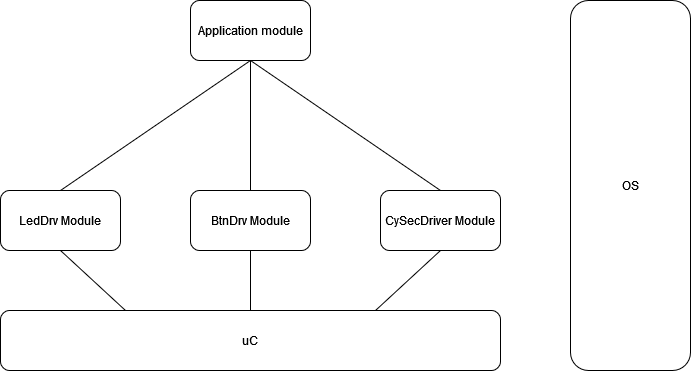

The diagram above was exported from draw.io. Its source (the exported page's mxGraphModel, read from the mxfile embedded in the PNG):
<mxGraphModel dx="1434" dy="746" grid="1" gridSize="10" guides="1" tooltips="1" connect="1" arrows="1" fold="1" page="1" pageScale="1" pageWidth="850" pageHeight="1100" math="0" shadow="0">
  <root>
    <mxCell id="0" />
    <mxCell id="1" parent="0" />
    <mxCell id="XElNqVI61pguakpsYzzi-1" value="Application module" style="rounded=1;whiteSpace=wrap;html=1;" parent="1" vertex="1">
      <mxGeometry x="260" y="80" width="120" height="60" as="geometry" />
    </mxCell>
    <mxCell id="XElNqVI61pguakpsYzzi-2" value="LedDrv Module" style="rounded=1;whiteSpace=wrap;html=1;" parent="1" vertex="1">
      <mxGeometry x="70" y="270" width="120" height="60" as="geometry" />
    </mxCell>
    <mxCell id="XElNqVI61pguakpsYzzi-3" value="BtnDrv Module" style="rounded=1;whiteSpace=wrap;html=1;" parent="1" vertex="1">
      <mxGeometry x="260" y="270" width="120" height="60" as="geometry" />
    </mxCell>
    <mxCell id="XElNqVI61pguakpsYzzi-4" value="CySecDriver Module" style="rounded=1;whiteSpace=wrap;html=1;" parent="1" vertex="1">
      <mxGeometry x="450" y="270" width="120" height="60" as="geometry" />
    </mxCell>
    <mxCell id="XElNqVI61pguakpsYzzi-5" value="OS" style="rounded=1;whiteSpace=wrap;html=1;" parent="1" vertex="1">
      <mxGeometry x="640" y="80" width="120" height="370" as="geometry" />
    </mxCell>
    <mxCell id="XElNqVI61pguakpsYzzi-6" value="uC" style="rounded=1;whiteSpace=wrap;html=1;" parent="1" vertex="1">
      <mxGeometry x="70" y="390" width="500" height="60" as="geometry" />
    </mxCell>
    <mxCell id="XElNqVI61pguakpsYzzi-7" value="" style="endArrow=none;html=1;rounded=0;entryX=0.5;entryY=1;entryDx=0;entryDy=0;exitX=0.5;exitY=0;exitDx=0;exitDy=0;" parent="1" source="XElNqVI61pguakpsYzzi-2" target="XElNqVI61pguakpsYzzi-1" edge="1">
      <mxGeometry width="50" height="50" relative="1" as="geometry">
        <mxPoint x="400" y="310" as="sourcePoint" />
        <mxPoint x="450" y="260" as="targetPoint" />
      </mxGeometry>
    </mxCell>
    <mxCell id="XElNqVI61pguakpsYzzi-8" value="" style="endArrow=none;html=1;rounded=0;entryX=0.5;entryY=1;entryDx=0;entryDy=0;exitX=0.5;exitY=0;exitDx=0;exitDy=0;" parent="1" source="XElNqVI61pguakpsYzzi-3" target="XElNqVI61pguakpsYzzi-1" edge="1">
      <mxGeometry width="50" height="50" relative="1" as="geometry">
        <mxPoint x="400" y="310" as="sourcePoint" />
        <mxPoint x="320" y="150" as="targetPoint" />
      </mxGeometry>
    </mxCell>
    <mxCell id="XElNqVI61pguakpsYzzi-9" value="" style="endArrow=none;html=1;rounded=0;entryX=0.5;entryY=1;entryDx=0;entryDy=0;exitX=0.5;exitY=0;exitDx=0;exitDy=0;" parent="1" source="XElNqVI61pguakpsYzzi-4" target="XElNqVI61pguakpsYzzi-1" edge="1">
      <mxGeometry width="50" height="50" relative="1" as="geometry">
        <mxPoint x="400" y="310" as="sourcePoint" />
        <mxPoint x="450" y="260" as="targetPoint" />
      </mxGeometry>
    </mxCell>
    <mxCell id="XElNqVI61pguakpsYzzi-10" value="" style="endArrow=none;html=1;rounded=0;exitX=0.5;exitY=1;exitDx=0;exitDy=0;entryX=0.5;entryY=0;entryDx=0;entryDy=0;" parent="1" source="XElNqVI61pguakpsYzzi-3" target="XElNqVI61pguakpsYzzi-6" edge="1">
      <mxGeometry width="50" height="50" relative="1" as="geometry">
        <mxPoint x="400" y="310" as="sourcePoint" />
        <mxPoint x="310" y="400" as="targetPoint" />
      </mxGeometry>
    </mxCell>
    <mxCell id="XElNqVI61pguakpsYzzi-11" value="" style="endArrow=none;html=1;rounded=0;exitX=0.5;exitY=1;exitDx=0;exitDy=0;entryX=0.25;entryY=0;entryDx=0;entryDy=0;" parent="1" source="XElNqVI61pguakpsYzzi-2" target="XElNqVI61pguakpsYzzi-6" edge="1">
      <mxGeometry width="50" height="50" relative="1" as="geometry">
        <mxPoint x="400" y="310" as="sourcePoint" />
        <mxPoint x="450" y="260" as="targetPoint" />
      </mxGeometry>
    </mxCell>
    <mxCell id="XElNqVI61pguakpsYzzi-12" value="" style="endArrow=none;html=1;rounded=0;entryX=0.5;entryY=1;entryDx=0;entryDy=0;exitX=0.75;exitY=0;exitDx=0;exitDy=0;" parent="1" source="XElNqVI61pguakpsYzzi-6" target="XElNqVI61pguakpsYzzi-4" edge="1">
      <mxGeometry width="50" height="50" relative="1" as="geometry">
        <mxPoint x="310" y="390" as="sourcePoint" />
        <mxPoint x="450" y="260" as="targetPoint" />
      </mxGeometry>
    </mxCell>
  </root>
</mxGraphModel>